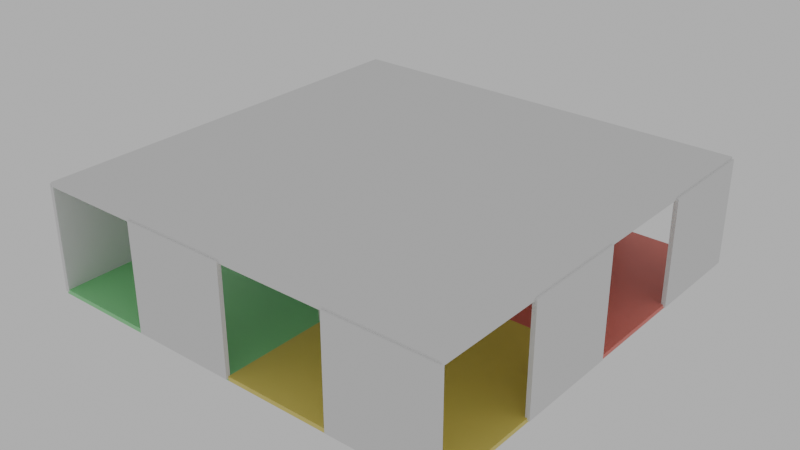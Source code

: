 # Source: 007-texto_inicio.blend  (saved by Blender 5.0.119; exported with 4.5.12 LTS)
import bpy
from mathutils import Matrix  # noqa: F401  (used for matrix-valued properties, if any)

bpy.ops.wm.read_factory_settings(use_empty=True)
scene = bpy.context.scene
scene.name = 'Scene'

# ---- collections
col_collection = bpy.data.collections.new('Collection'); scene.collection.children.link(col_collection)

# ---- images (referenced by path relative to the original .blend; pixels are not part of the script)
import os
ASSET_DIR = os.environ.get("B2B_ASSET_DIR", "")  # directory of the original .blend (textures are referenced by path, not embedded)
HERE = os.path.dirname(os.path.abspath(__file__))  # packed textures are extracted next to this script under _unpacked/

def load_image(name, relpath, width, height, colorspace="sRGB"):
    """Load a texture the original file referenced (path relative to the .blend, or extracted next to this script)."""
    p = next((c for c in (os.path.join(HERE, relpath), os.path.join(ASSET_DIR, relpath)) if relpath and os.path.exists(c)), "")
    if p:
        img = bpy.data.images.load(p, check_existing=True)
        img.name = name
    else:  # same state as the original file: an image datablock whose file is absent (Cycles renders it pink)
        img = bpy.data.images.new(name, width, height)
        img.source = "FILE"
        img.filepath = "//" + (relpath or name)
    img.colorspace_settings.name = colorspace
    return img
img_josevicente_jpg = load_image('josevicente.jpg', 'josevicente.jpg', 1024, 1024, 'sRGB')

# ---- materials (node trees are filled in below, after node groups)
mat_verde = bpy.data.materials.new('Verde')
mat_azulete = bpy.data.materials.new('Azulete')
mat_amarillo = bpy.data.materials.new('Amarillo')
mat_rojo = bpy.data.materials.new('Rojo')
mat_material_002 = bpy.data.materials.new('Material.002')
mat_material_003 = bpy.data.materials.new('Material.003')

# ---- material node trees
mat_verde.use_nodes = True; mat_verde.node_tree.nodes.clear()
_N = mat_verde.node_tree.nodes; _L = mat_verde.node_tree.links
n0 = _N.new('ShaderNodeBsdfPrincipled'); n0.name = 'Principled BSDF'; n0.location = (-200, 100)
n0.inputs[0].default_value = (0.2687, 0.8, 0.3234, 1.0)
n1 = _N.new('ShaderNodeOutputMaterial'); n1.name = 'Material Output'; n1.location = (200, 100)
_L.new(n0.outputs[0], n1.inputs[0])
n1.is_active_output = True
mat_azulete.use_nodes = True; mat_azulete.node_tree.nodes.clear()
_N = mat_azulete.node_tree.nodes; _L = mat_azulete.node_tree.links
n0 = _N.new('ShaderNodeBsdfPrincipled'); n0.name = 'Principled BSDF'; n0.location = (-200, 100)
n0.inputs[0].default_value = (0.2099, 0.2489, 0.8, 1.0)
n1 = _N.new('ShaderNodeOutputMaterial'); n1.name = 'Material Output'; n1.location = (200, 100)
_L.new(n0.outputs[0], n1.inputs[0])
n1.is_active_output = True
mat_amarillo.use_nodes = True; mat_amarillo.node_tree.nodes.clear()
_N = mat_amarillo.node_tree.nodes; _L = mat_amarillo.node_tree.links
n0 = _N.new('ShaderNodeBsdfPrincipled'); n0.name = 'Principled BSDF'; n0.location = (-200, 100)
n0.inputs[0].default_value = (0.8, 0.6843, 0.1438, 1.0)
n1 = _N.new('ShaderNodeOutputMaterial'); n1.name = 'Material Output'; n1.location = (200, 100)
_L.new(n0.outputs[0], n1.inputs[0])
n1.is_active_output = True
mat_rojo.use_nodes = True; mat_rojo.node_tree.nodes.clear()
_N = mat_rojo.node_tree.nodes; _L = mat_rojo.node_tree.links
n0 = _N.new('ShaderNodeBsdfPrincipled'); n0.name = 'Principled BSDF'; n0.location = (-200, 100)
n0.inputs[0].default_value = (0.8, 0.1939, 0.1577, 1.0)
n1 = _N.new('ShaderNodeOutputMaterial'); n1.name = 'Material Output'; n1.location = (200, 100)
_L.new(n0.outputs[0], n1.inputs[0])
n1.is_active_output = True
mat_material_002.use_nodes = True; mat_material_002.node_tree.nodes.clear()
_N = mat_material_002.node_tree.nodes; _L = mat_material_002.node_tree.links
n0 = _N.new('ShaderNodeBsdfPrincipled'); n0.name = 'Principled BSDF'; n0.location = (-200, 100)
n1 = _N.new('ShaderNodeOutputMaterial'); n1.name = 'Material Output'; n1.location = (200, 100)
n2 = _N.new('ShaderNodeTexImage'); n2.name = 'Image Texture'; n2.location = (-490, 80)
n2.image = img_josevicente_jpg
_L.new(n0.outputs[0], n1.inputs[0])
_L.new(n2.outputs[0], n0.inputs[0])
n1.is_active_output = True
mat_material_003.use_nodes = True; mat_material_003.node_tree.nodes.clear()
_N = mat_material_003.node_tree.nodes; _L = mat_material_003.node_tree.links
n0 = _N.new('ShaderNodeBsdfPrincipled'); n0.name = 'Principled BSDF'; n0.location = (-200, 100)
n0.inputs[0].default_value = (0.1386, 0.8, 0.1079, 1.0)
n1 = _N.new('ShaderNodeOutputMaterial'); n1.name = 'Material Output'; n1.location = (200, 100)
_L.new(n0.outputs[0], n1.inputs[0])
n1.is_active_output = True

# ---- world
world_world = bpy.data.worlds.new('World'); scene.world = world_world
world_world.use_nodes = True; world_world.node_tree.nodes.clear()
_N = world_world.node_tree.nodes; _L = world_world.node_tree.links
n0 = _N.new('ShaderNodeOutputWorld'); n0.name = 'World Output'; n0.location = (200, 100)
n1 = _N.new('ShaderNodeBackground'); n1.name = 'Background'; n1.location = (-200, 100)
n1.inputs[0].default_value = (0.5475, 0.5475, 0.5475, 1.0)
_L.new(n1.outputs[0], n0.inputs[0])
n0.is_active_output = True
world_world.color = (0.05088, 0.05088, 0.05088)
world_world.sun_shadow_jitter_overblur = 0.0

# ---- meshes
me_cube_001 = bpy.data.meshes.new('Cube.001')
me_cube_001.from_pydata([(-1.0, -1.0, -1.0), (-1.0, -1.0, 1.0), (-1.0, 1.0, -1.0), (-1.0, 1.0, 1.0), (1.0, -1.0, -1.0), (1.0, -1.0, 1.0), (1.0, 1.0, -1.0), (1.0, 1.0, 1.0)], [], [(0, 1, 3, 2), (2, 3, 7, 6), (6, 7, 5, 4), (4, 5, 1, 0), (2, 6, 4, 0), (7, 3, 1, 5)])
_uv = me_cube_001.uv_layers.new(name='UVMap')
_uv.uv.foreach_set('vector', [0.375, 0.0, 0.625, 0.0, 0.625, 0.25, 0.375, 0.25, 0.375, 0.25, 0.625, 0.25, 0.625, 0.5, 0.375, 0.5, 0.375, 0.5, 0.625, 0.5, 0.625, 0.75, 0.375, 0.75, 0.375, 0.75, 0.625, 0.75, 0.625, 1.0, 0.375, 1.0, 0.125, 0.5, 0.375, 0.5, 0.375, 0.75, 0.125, 0.75, 0.625, 0.5, 0.875, 0.5, 0.875, 0.75, 0.625, 0.75])
me_cube_001.materials.append(mat_verde)
me_cube_001.update()
me_cube_003 = bpy.data.meshes.new('Cube.003')
me_cube_003.from_pydata([(-1.0, -1.0, -1.0), (-1.0, -1.0, 1.0), (-1.0, 1.0, -1.0), (-1.0, 1.0, 1.0), (1.0, -1.0, -1.0), (1.0, -1.0, 1.0), (1.0, 1.0, -1.0), (1.0, 1.0, 1.0)], [], [(0, 1, 3, 2), (2, 3, 7, 6), (6, 7, 5, 4), (4, 5, 1, 0), (2, 6, 4, 0), (7, 3, 1, 5)])
_uv = me_cube_003.uv_layers.new(name='UVMap')
_uv.uv.foreach_set('vector', [0.375, 0.0, 0.625, 0.0, 0.625, 0.25, 0.375, 0.25, 0.375, 0.25, 0.625, 0.25, 0.625, 0.5, 0.375, 0.5, 0.375, 0.5, 0.625, 0.5, 0.625, 0.75, 0.375, 0.75, 0.375, 0.75, 0.625, 0.75, 0.625, 1.0, 0.375, 1.0, 0.125, 0.5, 0.375, 0.5, 0.375, 0.75, 0.125, 0.75, 0.625, 0.5, 0.875, 0.5, 0.875, 0.75, 0.625, 0.75])
me_cube_003.materials.append(mat_verde)
me_cube_003.update()
me_cube_004 = bpy.data.meshes.new('Cube.004')
me_cube_004.from_pydata([(-1.0, -1.0, -1.0), (-1.0, -1.0, 1.0), (-1.0, 1.0, -1.0), (-1.0, 1.0, 1.0), (1.0, -1.0, -1.0), (1.0, -1.0, 1.0), (1.0, 1.0, -1.0), (1.0, 1.0, 1.0)], [], [(0, 1, 3, 2), (2, 3, 7, 6), (6, 7, 5, 4), (4, 5, 1, 0), (2, 6, 4, 0), (7, 3, 1, 5)])
_uv = me_cube_004.uv_layers.new(name='UVMap')
_uv.uv.foreach_set('vector', [0.375, 0.0, 0.625, 0.0, 0.625, 0.25, 0.375, 0.25, 0.375, 0.25, 0.625, 0.25, 0.625, 0.5, 0.375, 0.5, 0.375, 0.5, 0.625, 0.5, 0.625, 0.75, 0.375, 0.75, 0.375, 0.75, 0.625, 0.75, 0.625, 1.0, 0.375, 1.0, 0.125, 0.5, 0.375, 0.5, 0.375, 0.75, 0.125, 0.75, 0.625, 0.5, 0.875, 0.5, 0.875, 0.75, 0.625, 0.75])
me_cube_004.materials.append(mat_verde)
me_cube_004.update()
me_cube_005 = bpy.data.meshes.new('Cube.005')
me_cube_005.from_pydata([(-1.0, -1.0, -1.0), (-1.0, -1.0, 1.0), (-1.0, 1.0, -1.0), (-1.0, 1.0, 1.0), (1.0, -1.0, -1.0), (1.0, -1.0, 1.0), (1.0, 1.0, -1.0), (1.0, 1.0, 1.0)], [], [(0, 1, 3, 2), (2, 3, 7, 6), (6, 7, 5, 4), (4, 5, 1, 0), (2, 6, 4, 0), (7, 3, 1, 5)])
_uv = me_cube_005.uv_layers.new(name='UVMap')
_uv.uv.foreach_set('vector', [0.375, 0.0, 0.625, 0.0, 0.625, 0.25, 0.375, 0.25, 0.375, 0.25, 0.625, 0.25, 0.625, 0.5, 0.375, 0.5, 0.375, 0.5, 0.625, 0.5, 0.625, 0.75, 0.375, 0.75, 0.375, 0.75, 0.625, 0.75, 0.625, 1.0, 0.375, 1.0, 0.125, 0.5, 0.375, 0.5, 0.375, 0.75, 0.125, 0.75, 0.625, 0.5, 0.875, 0.5, 0.875, 0.75, 0.625, 0.75])
me_cube_005.materials.append(mat_verde)
me_cube_005.update()
me_cube_006 = bpy.data.meshes.new('Cube.006')
me_cube_006.from_pydata([(-1.0, -1.0, -1.0), (-1.0, -1.0, 1.0), (-1.0, 1.0, -1.0), (-1.0, 1.0, 1.0), (1.0, -1.0, -1.0), (1.0, -1.0, 1.0), (1.0, 1.0, -1.0), (1.0, 1.0, 1.0)], [], [(0, 1, 3, 2), (2, 3, 7, 6), (6, 7, 5, 4), (4, 5, 1, 0), (2, 6, 4, 0), (7, 3, 1, 5)])
_uv = me_cube_006.uv_layers.new(name='UVMap')
_uv.uv.foreach_set('vector', [0.375, 0.0, 0.625, 0.0, 0.625, 0.25, 0.375, 0.25, 0.375, 0.25, 0.625, 0.25, 0.625, 0.5, 0.375, 0.5, 0.375, 0.5, 0.625, 0.5, 0.625, 0.75, 0.375, 0.75, 0.375, 0.75, 0.625, 0.75, 0.625, 1.0, 0.375, 1.0, 0.125, 0.5, 0.375, 0.5, 0.375, 0.75, 0.125, 0.75, 0.625, 0.5, 0.875, 0.5, 0.875, 0.75, 0.625, 0.75])
me_cube_006.update()
me_cube_007 = bpy.data.meshes.new('Cube.007')
me_cube_007.from_pydata([(-1.0, -1.0, -1.0), (-1.0, -1.0, 1.0), (-1.0, 1.0, -1.0), (-1.0, 1.0, 1.0), (1.0, -1.0, -1.0), (1.0, -1.0, 1.0), (1.0, 1.0, -1.0), (1.0, 1.0, 1.0)], [], [(0, 1, 3, 2), (2, 3, 7, 6), (6, 7, 5, 4), (4, 5, 1, 0), (2, 6, 4, 0), (7, 3, 1, 5)])
_uv = me_cube_007.uv_layers.new(name='UVMap')
_uv.uv.foreach_set('vector', [0.375, 0.0, 0.625, 0.0, 0.625, 0.25, 0.375, 0.25, 0.375, 0.25, 0.625, 0.25, 0.625, 0.5, 0.375, 0.5, 0.375, 0.5, 0.625, 0.5, 0.625, 0.75, 0.375, 0.75, 0.375, 0.75, 0.625, 0.75, 0.625, 1.0, 0.375, 1.0, 0.125, 0.5, 0.375, 0.5, 0.375, 0.75, 0.125, 0.75, 0.625, 0.5, 0.875, 0.5, 0.875, 0.75, 0.625, 0.75])
me_cube_007.update()
me_cube_008 = bpy.data.meshes.new('Cube.008')
me_cube_008.from_pydata([(-1.0, -1.0, -1.0), (-1.0, -1.0, 1.0), (-1.0, 1.0, -1.0), (-1.0, 1.0, 1.0), (1.0, -1.0, -1.0), (1.0, -1.0, 1.0), (1.0, 1.0, -1.0), (1.0, 1.0, 1.0)], [], [(0, 1, 3, 2), (2, 3, 7, 6), (6, 7, 5, 4), (4, 5, 1, 0), (2, 6, 4, 0), (7, 3, 1, 5)])
_uv = me_cube_008.uv_layers.new(name='UVMap')
_uv.uv.foreach_set('vector', [0.375, 0.0, 0.625, 0.0, 0.625, 0.25, 0.375, 0.25, 0.375, 0.25, 0.625, 0.25, 0.625, 0.5, 0.375, 0.5, 0.375, 0.5, 0.625, 0.5, 0.625, 0.75, 0.375, 0.75, 0.375, 0.75, 0.625, 0.75, 0.625, 1.0, 0.375, 1.0, 0.125, 0.5, 0.375, 0.5, 0.375, 0.75, 0.125, 0.75, 0.625, 0.5, 0.875, 0.5, 0.875, 0.75, 0.625, 0.75])
me_cube_008.update()
me_cube_009 = bpy.data.meshes.new('Cube.009')
me_cube_009.from_pydata([(-1.0, -1.0, -1.0), (-1.0, -1.0, 1.0), (-1.0, 1.0, -1.0), (-1.0, 1.0, 1.0), (1.0, -1.0, -1.0), (1.0, -1.0, 1.0), (1.0, 1.0, -1.0), (1.0, 1.0, 1.0)], [], [(0, 1, 3, 2), (2, 3, 7, 6), (6, 7, 5, 4), (4, 5, 1, 0), (2, 6, 4, 0), (7, 3, 1, 5)])
_uv = me_cube_009.uv_layers.new(name='UVMap')
_uv.uv.foreach_set('vector', [0.375, 0.0, 0.625, 0.0, 0.625, 0.25, 0.375, 0.25, 0.375, 0.25, 0.625, 0.25, 0.625, 0.5, 0.375, 0.5, 0.375, 0.5, 0.625, 0.5, 0.625, 0.75, 0.375, 0.75, 0.375, 0.75, 0.625, 0.75, 0.625, 1.0, 0.375, 1.0, 0.125, 0.5, 0.375, 0.5, 0.375, 0.75, 0.125, 0.75, 0.625, 0.5, 0.875, 0.5, 0.875, 0.75, 0.625, 0.75])
me_cube_009.update()
me_cube_010 = bpy.data.meshes.new('Cube.010')
me_cube_010.from_pydata([(-1.0, -1.0, -1.0), (-1.0, -1.0, 1.0), (-1.0, 1.0, -1.0), (-1.0, 1.0, 1.0), (1.0, -1.0, -1.0), (1.0, -1.0, 1.0), (1.0, 1.0, -1.0), (1.0, 1.0, 1.0)], [], [(0, 1, 3, 2), (2, 3, 7, 6), (6, 7, 5, 4), (4, 5, 1, 0), (2, 6, 4, 0), (7, 3, 1, 5)])
_uv = me_cube_010.uv_layers.new(name='UVMap')
_uv.uv.foreach_set('vector', [0.375, 0.0, 0.625, 0.0, 0.625, 0.25, 0.375, 0.25, 0.375, 0.25, 0.625, 0.25, 0.625, 0.5, 0.375, 0.5, 0.375, 0.5, 0.625, 0.5, 0.625, 0.75, 0.375, 0.75, 0.375, 0.75, 0.625, 0.75, 0.625, 1.0, 0.375, 1.0, 0.125, 0.5, 0.375, 0.5, 0.375, 0.75, 0.125, 0.75, 0.625, 0.5, 0.875, 0.5, 0.875, 0.75, 0.625, 0.75])
me_cube_010.update()
me_cube_011 = bpy.data.meshes.new('Cube.011')
me_cube_011.from_pydata([(-1.0, -1.0, -1.0), (-1.0, -1.0, 1.0), (-1.0, 1.0, -1.0), (-1.0, 1.0, 1.0), (1.0, -1.0, -1.0), (1.0, -1.0, 1.0), (1.0, 1.0, -1.0), (1.0, 1.0, 1.0)], [], [(0, 1, 3, 2), (2, 3, 7, 6), (6, 7, 5, 4), (4, 5, 1, 0), (2, 6, 4, 0), (7, 3, 1, 5)])
_uv = me_cube_011.uv_layers.new(name='UVMap')
_uv.uv.foreach_set('vector', [0.375, 0.0, 0.625, 0.0, 0.625, 0.25, 0.375, 0.25, 0.375, 0.25, 0.625, 0.25, 0.625, 0.5, 0.375, 0.5, 0.375, 0.5, 0.625, 0.5, 0.625, 0.75, 0.375, 0.75, 0.375, 0.75, 0.625, 0.75, 0.625, 1.0, 0.375, 1.0, 0.125, 0.5, 0.375, 0.5, 0.375, 0.75, 0.125, 0.75, 0.625, 0.5, 0.875, 0.5, 0.875, 0.75, 0.625, 0.75])
me_cube_011.update()
me_cube_012 = bpy.data.meshes.new('Cube.012')
me_cube_012.from_pydata([(-1.0, -1.0, -1.0), (-1.0, -1.0, 1.0), (-1.0, 1.0, -1.0), (-1.0, 1.0, 1.0), (1.0, -1.0, -1.0), (1.0, -1.0, 1.0), (1.0, 1.0, -1.0), (1.0, 1.0, 1.0)], [], [(0, 1, 3, 2), (2, 3, 7, 6), (6, 7, 5, 4), (4, 5, 1, 0), (2, 6, 4, 0), (7, 3, 1, 5)])
_uv = me_cube_012.uv_layers.new(name='UVMap')
_uv.uv.foreach_set('vector', [0.375, 0.0, 0.625, 0.0, 0.625, 0.25, 0.375, 0.25, 0.375, 0.25, 0.625, 0.25, 0.625, 0.5, 0.375, 0.5, 0.375, 0.5, 0.625, 0.5, 0.625, 0.75, 0.375, 0.75, 0.375, 0.75, 0.625, 0.75, 0.625, 1.0, 0.375, 1.0, 0.125, 0.5, 0.375, 0.5, 0.375, 0.75, 0.125, 0.75, 0.625, 0.5, 0.875, 0.5, 0.875, 0.75, 0.625, 0.75])
me_cube_012.update()
me_cube_013 = bpy.data.meshes.new('Cube.013')
me_cube_013.from_pydata([(-1.0, -1.0, -1.0), (-1.0, -1.0, 1.0), (-1.0, 1.0, -1.0), (-1.0, 1.0, 1.0), (1.0, -1.0, -1.0), (1.0, -1.0, 1.0), (1.0, 1.0, -1.0), (1.0, 1.0, 1.0)], [], [(0, 1, 3, 2), (2, 3, 7, 6), (6, 7, 5, 4), (4, 5, 1, 0), (2, 6, 4, 0), (7, 3, 1, 5)])
_uv = me_cube_013.uv_layers.new(name='UVMap')
_uv.uv.foreach_set('vector', [0.375, 0.0, 0.625, 0.0, 0.625, 0.25, 0.375, 0.25, 0.375, 0.25, 0.625, 0.25, 0.625, 0.5, 0.375, 0.5, 0.375, 0.5, 0.625, 0.5, 0.625, 0.75, 0.375, 0.75, 0.375, 0.75, 0.625, 0.75, 0.625, 1.0, 0.375, 1.0, 0.125, 0.5, 0.375, 0.5, 0.375, 0.75, 0.125, 0.75, 0.625, 0.5, 0.875, 0.5, 0.875, 0.75, 0.625, 0.75])
me_cube_013.update()
me_cube_014 = bpy.data.meshes.new('Cube.014')
me_cube_014.from_pydata([(-1.0, -1.0, -1.0), (-1.0, -1.0, 1.0), (-1.0, 1.0, -1.0), (-1.0, 1.0, 1.0), (1.0, -1.0, -1.0), (1.0, -1.0, 1.0), (1.0, 1.0, -1.0), (1.0, 1.0, 1.0)], [], [(0, 1, 3, 2), (2, 3, 7, 6), (6, 7, 5, 4), (4, 5, 1, 0), (2, 6, 4, 0), (7, 3, 1, 5)])
_uv = me_cube_014.uv_layers.new(name='UVMap')
_uv.uv.foreach_set('vector', [0.375, 0.0, 0.625, 0.0, 0.625, 0.25, 0.375, 0.25, 0.375, 0.25, 0.625, 0.25, 0.625, 0.5, 0.375, 0.5, 0.375, 0.5, 0.625, 0.5, 0.625, 0.75, 0.375, 0.75, 0.375, 0.75, 0.625, 0.75, 0.625, 1.0, 0.375, 1.0, 0.125, 0.5, 0.375, 0.5, 0.375, 0.75, 0.125, 0.75, 0.625, 0.5, 0.875, 0.5, 0.875, 0.75, 0.625, 0.75])
me_cube_014.materials.append(mat_azulete)
me_cube_014.update()
me_cube_015 = bpy.data.meshes.new('Cube.015')
me_cube_015.from_pydata([(-1.0, -1.0, -1.0), (-1.0, -1.0, 1.0), (-1.0, 1.0, -1.0), (-1.0, 1.0, 1.0), (1.0, -1.0, -1.0), (1.0, -1.0, 1.0), (1.0, 1.0, -1.0), (1.0, 1.0, 1.0)], [], [(0, 1, 3, 2), (2, 3, 7, 6), (6, 7, 5, 4), (4, 5, 1, 0), (2, 6, 4, 0), (7, 3, 1, 5)])
_uv = me_cube_015.uv_layers.new(name='UVMap')
_uv.uv.foreach_set('vector', [0.375, 0.0, 0.625, 0.0, 0.625, 0.25, 0.375, 0.25, 0.375, 0.25, 0.625, 0.25, 0.625, 0.5, 0.375, 0.5, 0.375, 0.5, 0.625, 0.5, 0.625, 0.75, 0.375, 0.75, 0.375, 0.75, 0.625, 0.75, 0.625, 1.0, 0.375, 1.0, 0.125, 0.5, 0.375, 0.5, 0.375, 0.75, 0.125, 0.75, 0.625, 0.5, 0.875, 0.5, 0.875, 0.75, 0.625, 0.75])
me_cube_015.materials.append(mat_azulete)
me_cube_015.update()
me_cube_016 = bpy.data.meshes.new('Cube.016')
me_cube_016.from_pydata([(-1.0, -1.0, -1.0), (-1.0, -1.0, 1.0), (-1.0, 1.0, -1.0), (-1.0, 1.0, 1.0), (1.0, -1.0, -1.0), (1.0, -1.0, 1.0), (1.0, 1.0, -1.0), (1.0, 1.0, 1.0)], [], [(0, 1, 3, 2), (2, 3, 7, 6), (6, 7, 5, 4), (4, 5, 1, 0), (2, 6, 4, 0), (7, 3, 1, 5)])
_uv = me_cube_016.uv_layers.new(name='UVMap')
_uv.uv.foreach_set('vector', [0.375, 0.0, 0.625, 0.0, 0.625, 0.25, 0.375, 0.25, 0.375, 0.25, 0.625, 0.25, 0.625, 0.5, 0.375, 0.5, 0.375, 0.5, 0.625, 0.5, 0.625, 0.75, 0.375, 0.75, 0.375, 0.75, 0.625, 0.75, 0.625, 1.0, 0.375, 1.0, 0.125, 0.5, 0.375, 0.5, 0.375, 0.75, 0.125, 0.75, 0.625, 0.5, 0.875, 0.5, 0.875, 0.75, 0.625, 0.75])
me_cube_016.materials.append(mat_azulete)
me_cube_016.update()
me_cube_017 = bpy.data.meshes.new('Cube.017')
me_cube_017.from_pydata([(-1.0, -1.0, -1.0), (-1.0, -1.0, 1.0), (-1.0, 1.0, -1.0), (-1.0, 1.0, 1.0), (1.0, -1.0, -1.0), (1.0, -1.0, 1.0), (1.0, 1.0, -1.0), (1.0, 1.0, 1.0)], [], [(0, 1, 3, 2), (2, 3, 7, 6), (6, 7, 5, 4), (4, 5, 1, 0), (2, 6, 4, 0), (7, 3, 1, 5)])
_uv = me_cube_017.uv_layers.new(name='UVMap')
_uv.uv.foreach_set('vector', [0.375, 0.0, 0.625, 0.0, 0.625, 0.25, 0.375, 0.25, 0.375, 0.25, 0.625, 0.25, 0.625, 0.5, 0.375, 0.5, 0.375, 0.5, 0.625, 0.5, 0.625, 0.75, 0.375, 0.75, 0.375, 0.75, 0.625, 0.75, 0.625, 1.0, 0.375, 1.0, 0.125, 0.5, 0.375, 0.5, 0.375, 0.75, 0.125, 0.75, 0.625, 0.5, 0.875, 0.5, 0.875, 0.75, 0.625, 0.75])
me_cube_017.materials.append(mat_azulete)
me_cube_017.update()
me_cube_018 = bpy.data.meshes.new('Cube.018')
me_cube_018.from_pydata([(-1.0, -1.0, -1.0), (-1.0, -1.0, 1.0), (-1.0, 1.0, -1.0), (-1.0, 1.0, 1.0), (1.0, -1.0, -1.0), (1.0, -1.0, 1.0), (1.0, 1.0, -1.0), (1.0, 1.0, 1.0)], [], [(0, 1, 3, 2), (2, 3, 7, 6), (6, 7, 5, 4), (4, 5, 1, 0), (2, 6, 4, 0), (7, 3, 1, 5)])
_uv = me_cube_018.uv_layers.new(name='UVMap')
_uv.uv.foreach_set('vector', [0.375, 0.0, 0.625, 0.0, 0.625, 0.25, 0.375, 0.25, 0.375, 0.25, 0.625, 0.25, 0.625, 0.5, 0.375, 0.5, 0.375, 0.5, 0.625, 0.5, 0.625, 0.75, 0.375, 0.75, 0.375, 0.75, 0.625, 0.75, 0.625, 1.0, 0.375, 1.0, 0.125, 0.5, 0.375, 0.5, 0.375, 0.75, 0.125, 0.75, 0.625, 0.5, 0.875, 0.5, 0.875, 0.75, 0.625, 0.75])
me_cube_018.update()
me_cube_019 = bpy.data.meshes.new('Cube.019')
me_cube_019.from_pydata([(-1.0, -1.0, -1.0), (-1.0, -1.0, 1.0), (-1.0, 1.0, -1.0), (-1.0, 1.0, 1.0), (1.0, -1.0, -1.0), (1.0, -1.0, 1.0), (1.0, 1.0, -1.0), (1.0, 1.0, 1.0)], [], [(0, 1, 3, 2), (2, 3, 7, 6), (6, 7, 5, 4), (4, 5, 1, 0), (2, 6, 4, 0), (7, 3, 1, 5)])
_uv = me_cube_019.uv_layers.new(name='UVMap')
_uv.uv.foreach_set('vector', [0.375, 0.0, 0.625, 0.0, 0.625, 0.25, 0.375, 0.25, 0.375, 0.25, 0.625, 0.25, 0.625, 0.5, 0.375, 0.5, 0.375, 0.5, 0.625, 0.5, 0.625, 0.75, 0.375, 0.75, 0.375, 0.75, 0.625, 0.75, 0.625, 1.0, 0.375, 1.0, 0.125, 0.5, 0.375, 0.5, 0.375, 0.75, 0.125, 0.75, 0.625, 0.5, 0.875, 0.5, 0.875, 0.75, 0.625, 0.75])
me_cube_019.update()
me_cube_020 = bpy.data.meshes.new('Cube.020')
me_cube_020.from_pydata([(-1.0, -1.0, -1.0), (-1.0, -1.0, 1.0), (-1.0, 1.0, -1.0), (-1.0, 1.0, 1.0), (1.0, -1.0, -1.0), (1.0, -1.0, 1.0), (1.0, 1.0, -1.0), (1.0, 1.0, 1.0)], [], [(0, 1, 3, 2), (2, 3, 7, 6), (6, 7, 5, 4), (4, 5, 1, 0), (2, 6, 4, 0), (7, 3, 1, 5)])
_uv = me_cube_020.uv_layers.new(name='UVMap')
_uv.uv.foreach_set('vector', [0.375, 0.0, 0.625, 0.0, 0.625, 0.25, 0.375, 0.25, 0.375, 0.25, 0.625, 0.25, 0.625, 0.5, 0.375, 0.5, 0.375, 0.5, 0.625, 0.5, 0.625, 0.75, 0.375, 0.75, 0.375, 0.75, 0.625, 0.75, 0.625, 1.0, 0.375, 1.0, 0.125, 0.5, 0.375, 0.5, 0.375, 0.75, 0.125, 0.75, 0.625, 0.5, 0.875, 0.5, 0.875, 0.75, 0.625, 0.75])
me_cube_020.update()
me_cube_021 = bpy.data.meshes.new('Cube.021')
me_cube_021.from_pydata([(-1.0, -1.0, -1.0), (-1.0, -1.0, 1.0), (-1.0, 1.0, -1.0), (-1.0, 1.0, 1.0), (1.0, -1.0, -1.0), (1.0, -1.0, 1.0), (1.0, 1.0, -1.0), (1.0, 1.0, 1.0)], [], [(0, 1, 3, 2), (2, 3, 7, 6), (6, 7, 5, 4), (4, 5, 1, 0), (2, 6, 4, 0), (7, 3, 1, 5)])
_uv = me_cube_021.uv_layers.new(name='UVMap')
_uv.uv.foreach_set('vector', [0.375, 0.0, 0.625, 0.0, 0.625, 0.25, 0.375, 0.25, 0.375, 0.25, 0.625, 0.25, 0.625, 0.5, 0.375, 0.5, 0.375, 0.5, 0.625, 0.5, 0.625, 0.75, 0.375, 0.75, 0.375, 0.75, 0.625, 0.75, 0.625, 1.0, 0.375, 1.0, 0.125, 0.5, 0.375, 0.5, 0.375, 0.75, 0.125, 0.75, 0.625, 0.5, 0.875, 0.5, 0.875, 0.75, 0.625, 0.75])
me_cube_021.update()
me_cube_022 = bpy.data.meshes.new('Cube.022')
me_cube_022.from_pydata([(-1.0, -1.0, -1.0), (-1.0, -1.0, 1.0), (-1.0, 1.0, -1.0), (-1.0, 1.0, 1.0), (1.0, -1.0, -1.0), (1.0, -1.0, 1.0), (1.0, 1.0, -1.0), (1.0, 1.0, 1.0)], [], [(0, 1, 3, 2), (2, 3, 7, 6), (6, 7, 5, 4), (4, 5, 1, 0), (2, 6, 4, 0), (7, 3, 1, 5)])
_uv = me_cube_022.uv_layers.new(name='UVMap')
_uv.uv.foreach_set('vector', [0.375, 0.0, 0.625, 0.0, 0.625, 0.25, 0.375, 0.25, 0.375, 0.25, 0.625, 0.25, 0.625, 0.5, 0.375, 0.5, 0.375, 0.5, 0.625, 0.5, 0.625, 0.75, 0.375, 0.75, 0.375, 0.75, 0.625, 0.75, 0.625, 1.0, 0.375, 1.0, 0.125, 0.5, 0.375, 0.5, 0.375, 0.75, 0.125, 0.75, 0.625, 0.5, 0.875, 0.5, 0.875, 0.75, 0.625, 0.75])
me_cube_022.update()
me_cube_023 = bpy.data.meshes.new('Cube.023')
me_cube_023.from_pydata([(-1.0, -1.0, -1.0), (-1.0, -1.0, 1.0), (-1.0, 1.0, -1.0), (-1.0, 1.0, 1.0), (1.0, -1.0, -1.0), (1.0, -1.0, 1.0), (1.0, 1.0, -1.0), (1.0, 1.0, 1.0)], [], [(0, 1, 3, 2), (2, 3, 7, 6), (6, 7, 5, 4), (4, 5, 1, 0), (2, 6, 4, 0), (7, 3, 1, 5)])
_uv = me_cube_023.uv_layers.new(name='UVMap')
_uv.uv.foreach_set('vector', [0.375, 0.0, 0.625, 0.0, 0.625, 0.25, 0.375, 0.25, 0.375, 0.25, 0.625, 0.25, 0.625, 0.5, 0.375, 0.5, 0.375, 0.5, 0.625, 0.5, 0.625, 0.75, 0.375, 0.75, 0.375, 0.75, 0.625, 0.75, 0.625, 1.0, 0.375, 1.0, 0.125, 0.5, 0.375, 0.5, 0.375, 0.75, 0.125, 0.75, 0.625, 0.5, 0.875, 0.5, 0.875, 0.75, 0.625, 0.75])
me_cube_023.update()
me_cube_024 = bpy.data.meshes.new('Cube.024')
me_cube_024.from_pydata([(-1.0, -1.0, -1.0), (-1.0, -1.0, 1.0), (-1.0, 1.0, -1.0), (-1.0, 1.0, 1.0), (1.0, -1.0, -1.0), (1.0, -1.0, 1.0), (1.0, 1.0, -1.0), (1.0, 1.0, 1.0)], [], [(0, 1, 3, 2), (2, 3, 7, 6), (6, 7, 5, 4), (4, 5, 1, 0), (2, 6, 4, 0), (7, 3, 1, 5)])
_uv = me_cube_024.uv_layers.new(name='UVMap')
_uv.uv.foreach_set('vector', [0.375, 0.0, 0.625, 0.0, 0.625, 0.25, 0.375, 0.25, 0.375, 0.25, 0.625, 0.25, 0.625, 0.5, 0.375, 0.5, 0.375, 0.5, 0.625, 0.5, 0.625, 0.75, 0.375, 0.75, 0.375, 0.75, 0.625, 0.75, 0.625, 1.0, 0.375, 1.0, 0.125, 0.5, 0.375, 0.5, 0.375, 0.75, 0.125, 0.75, 0.625, 0.5, 0.875, 0.5, 0.875, 0.75, 0.625, 0.75])
me_cube_024.update()
me_cube_002 = bpy.data.meshes.new('Cube.002')
me_cube_002.from_pydata([(-1.0, -1.0, -1.0), (-1.0, -1.0, 1.0), (-1.0, 1.0, -1.0), (-1.0, 1.0, 1.0), (1.0, -1.0, -1.0), (1.0, -1.0, 1.0), (1.0, 1.0, -1.0), (1.0, 1.0, 1.0)], [], [(0, 1, 3, 2), (2, 3, 7, 6), (6, 7, 5, 4), (4, 5, 1, 0), (2, 6, 4, 0), (7, 3, 1, 5)])
_uv = me_cube_002.uv_layers.new(name='UVMap')
_uv.uv.foreach_set('vector', [0.375, 0.0, 0.625, 0.0, 0.625, 0.25, 0.375, 0.25, 0.375, 0.25, 0.625, 0.25, 0.625, 0.5, 0.375, 0.5, 0.375, 0.5, 0.625, 0.5, 0.625, 0.75, 0.375, 0.75, 0.375, 0.75, 0.625, 0.75, 0.625, 1.0, 0.375, 1.0, 0.125, 0.5, 0.375, 0.5, 0.375, 0.75, 0.125, 0.75, 0.625, 0.5, 0.875, 0.5, 0.875, 0.75, 0.625, 0.75])
me_cube_002.materials.append(mat_amarillo)
me_cube_002.update()
me_cube_025 = bpy.data.meshes.new('Cube.025')
me_cube_025.from_pydata([(-1.0, -1.0, -1.0), (-1.0, -1.0, 1.0), (-1.0, 1.0, -1.0), (-1.0, 1.0, 1.0), (1.0, -1.0, -1.0), (1.0, -1.0, 1.0), (1.0, 1.0, -1.0), (1.0, 1.0, 1.0)], [], [(0, 1, 3, 2), (2, 3, 7, 6), (6, 7, 5, 4), (4, 5, 1, 0), (2, 6, 4, 0), (7, 3, 1, 5)])
_uv = me_cube_025.uv_layers.new(name='UVMap')
_uv.uv.foreach_set('vector', [0.375, 0.0, 0.625, 0.0, 0.625, 0.25, 0.375, 0.25, 0.375, 0.25, 0.625, 0.25, 0.625, 0.5, 0.375, 0.5, 0.375, 0.5, 0.625, 0.5, 0.625, 0.75, 0.375, 0.75, 0.375, 0.75, 0.625, 0.75, 0.625, 1.0, 0.375, 1.0, 0.125, 0.5, 0.375, 0.5, 0.375, 0.75, 0.125, 0.75, 0.625, 0.5, 0.875, 0.5, 0.875, 0.75, 0.625, 0.75])
me_cube_025.materials.append(mat_amarillo)
me_cube_025.update()
me_cube_026 = bpy.data.meshes.new('Cube.026')
me_cube_026.from_pydata([(-1.0, -1.0, -1.0), (-1.0, -1.0, 1.0), (-1.0, 1.0, -1.0), (-1.0, 1.0, 1.0), (1.0, -1.0, -1.0), (1.0, -1.0, 1.0), (1.0, 1.0, -1.0), (1.0, 1.0, 1.0)], [], [(0, 1, 3, 2), (2, 3, 7, 6), (6, 7, 5, 4), (4, 5, 1, 0), (2, 6, 4, 0), (7, 3, 1, 5)])
_uv = me_cube_026.uv_layers.new(name='UVMap')
_uv.uv.foreach_set('vector', [0.375, 0.0, 0.625, 0.0, 0.625, 0.25, 0.375, 0.25, 0.375, 0.25, 0.625, 0.25, 0.625, 0.5, 0.375, 0.5, 0.375, 0.5, 0.625, 0.5, 0.625, 0.75, 0.375, 0.75, 0.375, 0.75, 0.625, 0.75, 0.625, 1.0, 0.375, 1.0, 0.125, 0.5, 0.375, 0.5, 0.375, 0.75, 0.125, 0.75, 0.625, 0.5, 0.875, 0.5, 0.875, 0.75, 0.625, 0.75])
me_cube_026.materials.append(mat_amarillo)
me_cube_026.update()
me_cube_027 = bpy.data.meshes.new('Cube.027')
me_cube_027.from_pydata([(-1.0, -1.0, -1.0), (-1.0, -1.0, 1.0), (-1.0, 1.0, -1.0), (-1.0, 1.0, 1.0), (1.0, -1.0, -1.0), (1.0, -1.0, 1.0), (1.0, 1.0, -1.0), (1.0, 1.0, 1.0)], [], [(0, 1, 3, 2), (2, 3, 7, 6), (6, 7, 5, 4), (4, 5, 1, 0), (2, 6, 4, 0), (7, 3, 1, 5)])
_uv = me_cube_027.uv_layers.new(name='UVMap')
_uv.uv.foreach_set('vector', [0.375, 0.0, 0.625, 0.0, 0.625, 0.25, 0.375, 0.25, 0.375, 0.25, 0.625, 0.25, 0.625, 0.5, 0.375, 0.5, 0.375, 0.5, 0.625, 0.5, 0.625, 0.75, 0.375, 0.75, 0.375, 0.75, 0.625, 0.75, 0.625, 1.0, 0.375, 1.0, 0.125, 0.5, 0.375, 0.5, 0.375, 0.75, 0.125, 0.75, 0.625, 0.5, 0.875, 0.5, 0.875, 0.75, 0.625, 0.75])
me_cube_027.materials.append(mat_amarillo)
me_cube_027.update()
me_cube_028 = bpy.data.meshes.new('Cube.028')
me_cube_028.from_pydata([(-1.0, -1.0, -1.0), (-1.0, -1.0, 1.0), (-1.0, 1.0, -1.0), (-1.0, 1.0, 1.0), (1.0, -1.0, -1.0), (1.0, -1.0, 1.0), (1.0, 1.0, -1.0), (1.0, 1.0, 1.0)], [], [(0, 1, 3, 2), (2, 3, 7, 6), (6, 7, 5, 4), (4, 5, 1, 0), (2, 6, 4, 0), (7, 3, 1, 5)])
_uv = me_cube_028.uv_layers.new(name='UVMap')
_uv.uv.foreach_set('vector', [0.375, 0.0, 0.625, 0.0, 0.625, 0.25, 0.375, 0.25, 0.375, 0.25, 0.625, 0.25, 0.625, 0.5, 0.375, 0.5, 0.375, 0.5, 0.625, 0.5, 0.625, 0.75, 0.375, 0.75, 0.375, 0.75, 0.625, 0.75, 0.625, 1.0, 0.375, 1.0, 0.125, 0.5, 0.375, 0.5, 0.375, 0.75, 0.125, 0.75, 0.625, 0.5, 0.875, 0.5, 0.875, 0.75, 0.625, 0.75])
me_cube_028.update()
me_cube_029 = bpy.data.meshes.new('Cube.029')
me_cube_029.from_pydata([(-1.0, -1.0, -1.0), (-1.0, -1.0, 1.0), (-1.0, 1.0, -1.0), (-1.0, 1.0, 1.0), (1.0, -1.0, -1.0), (1.0, -1.0, 1.0), (1.0, 1.0, -1.0), (1.0, 1.0, 1.0)], [], [(0, 1, 3, 2), (2, 3, 7, 6), (6, 7, 5, 4), (4, 5, 1, 0), (2, 6, 4, 0), (7, 3, 1, 5)])
_uv = me_cube_029.uv_layers.new(name='UVMap')
_uv.uv.foreach_set('vector', [0.375, 0.0, 0.625, 0.0, 0.625, 0.25, 0.375, 0.25, 0.375, 0.25, 0.625, 0.25, 0.625, 0.5, 0.375, 0.5, 0.375, 0.5, 0.625, 0.5, 0.625, 0.75, 0.375, 0.75, 0.375, 0.75, 0.625, 0.75, 0.625, 1.0, 0.375, 1.0, 0.125, 0.5, 0.375, 0.5, 0.375, 0.75, 0.125, 0.75, 0.625, 0.5, 0.875, 0.5, 0.875, 0.75, 0.625, 0.75])
me_cube_029.update()
me_cube_030 = bpy.data.meshes.new('Cube.030')
me_cube_030.from_pydata([(-1.0, -1.0, -1.0), (-1.0, -1.0, 1.0), (-1.0, 1.0, -1.0), (-1.0, 1.0, 1.0), (1.0, -1.0, -1.0), (1.0, -1.0, 1.0), (1.0, 1.0, -1.0), (1.0, 1.0, 1.0)], [], [(0, 1, 3, 2), (2, 3, 7, 6), (6, 7, 5, 4), (4, 5, 1, 0), (2, 6, 4, 0), (7, 3, 1, 5)])
_uv = me_cube_030.uv_layers.new(name='UVMap')
_uv.uv.foreach_set('vector', [0.375, 0.0, 0.625, 0.0, 0.625, 0.25, 0.375, 0.25, 0.375, 0.25, 0.625, 0.25, 0.625, 0.5, 0.375, 0.5, 0.375, 0.5, 0.625, 0.5, 0.625, 0.75, 0.375, 0.75, 0.375, 0.75, 0.625, 0.75, 0.625, 1.0, 0.375, 1.0, 0.125, 0.5, 0.375, 0.5, 0.375, 0.75, 0.125, 0.75, 0.625, 0.5, 0.875, 0.5, 0.875, 0.75, 0.625, 0.75])
me_cube_030.update()
me_cube_031 = bpy.data.meshes.new('Cube.031')
me_cube_031.from_pydata([(-1.0, -1.0, -1.0), (-1.0, -1.0, 1.0), (-1.0, 1.0, -1.0), (-1.0, 1.0, 1.0), (1.0, -1.0, -1.0), (1.0, -1.0, 1.0), (1.0, 1.0, -1.0), (1.0, 1.0, 1.0)], [], [(0, 1, 3, 2), (2, 3, 7, 6), (6, 7, 5, 4), (4, 5, 1, 0), (2, 6, 4, 0), (7, 3, 1, 5)])
_uv = me_cube_031.uv_layers.new(name='UVMap')
_uv.uv.foreach_set('vector', [0.375, 0.0, 0.625, 0.0, 0.625, 0.25, 0.375, 0.25, 0.375, 0.25, 0.625, 0.25, 0.625, 0.5, 0.375, 0.5, 0.375, 0.5, 0.625, 0.5, 0.625, 0.75, 0.375, 0.75, 0.375, 0.75, 0.625, 0.75, 0.625, 1.0, 0.375, 1.0, 0.125, 0.5, 0.375, 0.5, 0.375, 0.75, 0.125, 0.75, 0.625, 0.5, 0.875, 0.5, 0.875, 0.75, 0.625, 0.75])
me_cube_031.update()
me_cube_032 = bpy.data.meshes.new('Cube.032')
me_cube_032.from_pydata([(-1.0, -1.0, -1.0), (-1.0, -1.0, 1.0), (-1.0, 1.0, -1.0), (-1.0, 1.0, 1.0), (1.0, -1.0, -1.0), (1.0, -1.0, 1.0), (1.0, 1.0, -1.0), (1.0, 1.0, 1.0)], [], [(0, 1, 3, 2), (2, 3, 7, 6), (6, 7, 5, 4), (4, 5, 1, 0), (2, 6, 4, 0), (7, 3, 1, 5)])
_uv = me_cube_032.uv_layers.new(name='UVMap')
_uv.uv.foreach_set('vector', [0.375, 0.0, 0.625, 0.0, 0.625, 0.25, 0.375, 0.25, 0.375, 0.25, 0.625, 0.25, 0.625, 0.5, 0.375, 0.5, 0.375, 0.5, 0.625, 0.5, 0.625, 0.75, 0.375, 0.75, 0.375, 0.75, 0.625, 0.75, 0.625, 1.0, 0.375, 1.0, 0.125, 0.5, 0.375, 0.5, 0.375, 0.75, 0.125, 0.75, 0.625, 0.5, 0.875, 0.5, 0.875, 0.75, 0.625, 0.75])
me_cube_032.update()
me_cube_033 = bpy.data.meshes.new('Cube.033')
me_cube_033.from_pydata([(-1.0, -1.0, -1.0), (-1.0, -1.0, 1.0), (-1.0, 1.0, -1.0), (-1.0, 1.0, 1.0), (1.0, -1.0, -1.0), (1.0, -1.0, 1.0), (1.0, 1.0, -1.0), (1.0, 1.0, 1.0)], [], [(0, 1, 3, 2), (2, 3, 7, 6), (6, 7, 5, 4), (4, 5, 1, 0), (2, 6, 4, 0), (7, 3, 1, 5)])
_uv = me_cube_033.uv_layers.new(name='UVMap')
_uv.uv.foreach_set('vector', [0.375, 0.0, 0.625, 0.0, 0.625, 0.25, 0.375, 0.25, 0.375, 0.25, 0.625, 0.25, 0.625, 0.5, 0.375, 0.5, 0.375, 0.5, 0.625, 0.5, 0.625, 0.75, 0.375, 0.75, 0.375, 0.75, 0.625, 0.75, 0.625, 1.0, 0.375, 1.0, 0.125, 0.5, 0.375, 0.5, 0.375, 0.75, 0.125, 0.75, 0.625, 0.5, 0.875, 0.5, 0.875, 0.75, 0.625, 0.75])
me_cube_033.update()
me_cube_034 = bpy.data.meshes.new('Cube.034')
me_cube_034.from_pydata([(-1.0, -1.0, -1.0), (-1.0, -1.0, 1.0), (-1.0, 1.0, -1.0), (-1.0, 1.0, 1.0), (1.0, -1.0, -1.0), (1.0, -1.0, 1.0), (1.0, 1.0, -1.0), (1.0, 1.0, 1.0)], [], [(0, 1, 3, 2), (2, 3, 7, 6), (6, 7, 5, 4), (4, 5, 1, 0), (2, 6, 4, 0), (7, 3, 1, 5)])
_uv = me_cube_034.uv_layers.new(name='UVMap')
_uv.uv.foreach_set('vector', [0.375, 0.0, 0.625, 0.0, 0.625, 0.25, 0.375, 0.25, 0.375, 0.25, 0.625, 0.25, 0.625, 0.5, 0.375, 0.5, 0.375, 0.5, 0.625, 0.5, 0.625, 0.75, 0.375, 0.75, 0.375, 0.75, 0.625, 0.75, 0.625, 1.0, 0.375, 1.0, 0.125, 0.5, 0.375, 0.5, 0.375, 0.75, 0.125, 0.75, 0.625, 0.5, 0.875, 0.5, 0.875, 0.75, 0.625, 0.75])
me_cube_034.update()
me_cube_035 = bpy.data.meshes.new('Cube.035')
me_cube_035.from_pydata([(-1.0, -1.0, -1.0), (-1.0, -1.0, 1.0), (-1.0, 1.0, -1.0), (-1.0, 1.0, 1.0), (1.0, -1.0, -1.0), (1.0, -1.0, 1.0), (1.0, 1.0, -1.0), (1.0, 1.0, 1.0)], [], [(0, 1, 3, 2), (2, 3, 7, 6), (6, 7, 5, 4), (4, 5, 1, 0), (2, 6, 4, 0), (7, 3, 1, 5)])
_uv = me_cube_035.uv_layers.new(name='UVMap')
_uv.uv.foreach_set('vector', [0.375, 0.0, 0.625, 0.0, 0.625, 0.25, 0.375, 0.25, 0.375, 0.25, 0.625, 0.25, 0.625, 0.5, 0.375, 0.5, 0.375, 0.5, 0.625, 0.5, 0.625, 0.75, 0.375, 0.75, 0.375, 0.75, 0.625, 0.75, 0.625, 1.0, 0.375, 1.0, 0.125, 0.5, 0.375, 0.5, 0.375, 0.75, 0.125, 0.75, 0.625, 0.5, 0.875, 0.5, 0.875, 0.75, 0.625, 0.75])
me_cube_035.materials.append(mat_rojo)
me_cube_035.update()
me_cube_036 = bpy.data.meshes.new('Cube.036')
me_cube_036.from_pydata([(-1.0, -1.0, -1.0), (-1.0, -1.0, 1.0), (-1.0, 1.0, -1.0), (-1.0, 1.0, 1.0), (1.0, -1.0, -1.0), (1.0, -1.0, 1.0), (1.0, 1.0, -1.0), (1.0, 1.0, 1.0)], [], [(0, 1, 3, 2), (2, 3, 7, 6), (6, 7, 5, 4), (4, 5, 1, 0), (2, 6, 4, 0), (7, 3, 1, 5)])
_uv = me_cube_036.uv_layers.new(name='UVMap')
_uv.uv.foreach_set('vector', [0.375, 0.0, 0.625, 0.0, 0.625, 0.25, 0.375, 0.25, 0.375, 0.25, 0.625, 0.25, 0.625, 0.5, 0.375, 0.5, 0.375, 0.5, 0.625, 0.5, 0.625, 0.75, 0.375, 0.75, 0.375, 0.75, 0.625, 0.75, 0.625, 1.0, 0.375, 1.0, 0.125, 0.5, 0.375, 0.5, 0.375, 0.75, 0.125, 0.75, 0.625, 0.5, 0.875, 0.5, 0.875, 0.75, 0.625, 0.75])
me_cube_036.materials.append(mat_rojo)
me_cube_036.update()
me_cube_037 = bpy.data.meshes.new('Cube.037')
me_cube_037.from_pydata([(-1.0, -1.0, -1.0), (-1.0, -1.0, 1.0), (-1.0, 1.0, -1.0), (-1.0, 1.0, 1.0), (1.0, -1.0, -1.0), (1.0, -1.0, 1.0), (1.0, 1.0, -1.0), (1.0, 1.0, 1.0)], [], [(0, 1, 3, 2), (2, 3, 7, 6), (6, 7, 5, 4), (4, 5, 1, 0), (2, 6, 4, 0), (7, 3, 1, 5)])
_uv = me_cube_037.uv_layers.new(name='UVMap')
_uv.uv.foreach_set('vector', [0.375, 0.0, 0.625, 0.0, 0.625, 0.25, 0.375, 0.25, 0.375, 0.25, 0.625, 0.25, 0.625, 0.5, 0.375, 0.5, 0.375, 0.5, 0.625, 0.5, 0.625, 0.75, 0.375, 0.75, 0.375, 0.75, 0.625, 0.75, 0.625, 1.0, 0.375, 1.0, 0.125, 0.5, 0.375, 0.5, 0.375, 0.75, 0.125, 0.75, 0.625, 0.5, 0.875, 0.5, 0.875, 0.75, 0.625, 0.75])
me_cube_037.materials.append(mat_rojo)
me_cube_037.update()
me_cube_038 = bpy.data.meshes.new('Cube.038')
me_cube_038.from_pydata([(-1.0, -1.0, -1.0), (-1.0, -1.0, 1.0), (-1.0, 1.0, -1.0), (-1.0, 1.0, 1.0), (1.0, -1.0, -1.0), (1.0, -1.0, 1.0), (1.0, 1.0, -1.0), (1.0, 1.0, 1.0)], [], [(0, 1, 3, 2), (2, 3, 7, 6), (6, 7, 5, 4), (4, 5, 1, 0), (2, 6, 4, 0), (7, 3, 1, 5)])
_uv = me_cube_038.uv_layers.new(name='UVMap')
_uv.uv.foreach_set('vector', [0.375, 0.0, 0.625, 0.0, 0.625, 0.25, 0.375, 0.25, 0.375, 0.25, 0.625, 0.25, 0.625, 0.5, 0.375, 0.5, 0.375, 0.5, 0.625, 0.5, 0.625, 0.75, 0.375, 0.75, 0.375, 0.75, 0.625, 0.75, 0.625, 1.0, 0.375, 1.0, 0.125, 0.5, 0.375, 0.5, 0.375, 0.75, 0.125, 0.75, 0.625, 0.5, 0.875, 0.5, 0.875, 0.75, 0.625, 0.75])
me_cube_038.materials.append(mat_rojo)
me_cube_038.update()
me_cube_039 = bpy.data.meshes.new('Cube.039')
me_cube_039.from_pydata([(-1.0, -1.0, -1.0), (-1.0, -1.0, 1.0), (-1.0, 1.0, -1.0), (-1.0, 1.0, 1.0), (1.0, -1.0, -1.0), (1.0, -1.0, 1.0), (1.0, 1.0, -1.0), (1.0, 1.0, 1.0)], [], [(0, 1, 3, 2), (2, 3, 7, 6), (6, 7, 5, 4), (4, 5, 1, 0), (2, 6, 4, 0), (7, 3, 1, 5)])
_uv = me_cube_039.uv_layers.new(name='UVMap')
_uv.uv.foreach_set('vector', [0.375, 0.0, 0.625, 0.0, 0.625, 0.25, 0.375, 0.25, 0.375, 0.25, 0.625, 0.25, 0.625, 0.5, 0.375, 0.5, 0.375, 0.5, 0.625, 0.5, 0.625, 0.75, 0.375, 0.75, 0.375, 0.75, 0.625, 0.75, 0.625, 1.0, 0.375, 1.0, 0.125, 0.5, 0.375, 0.5, 0.375, 0.75, 0.125, 0.75, 0.625, 0.5, 0.875, 0.5, 0.875, 0.75, 0.625, 0.75])
me_cube_039.update()
me_cube_040 = bpy.data.meshes.new('Cube.040')
me_cube_040.from_pydata([(-1.0, -1.0, -1.0), (-1.0, -1.0, 1.0), (-1.0, 1.0, -1.0), (-1.0, 1.0, 1.0), (1.0, -1.0, -1.0), (1.0, -1.0, 1.0), (1.0, 1.0, -1.0), (1.0, 1.0, 1.0)], [], [(0, 1, 3, 2), (2, 3, 7, 6), (6, 7, 5, 4), (4, 5, 1, 0), (2, 6, 4, 0), (7, 3, 1, 5)])
_uv = me_cube_040.uv_layers.new(name='UVMap')
_uv.uv.foreach_set('vector', [0.375, 0.0, 0.625, 0.0, 0.625, 0.25, 0.375, 0.25, 0.375, 0.25, 0.625, 0.25, 0.625, 0.5, 0.375, 0.5, 0.375, 0.5, 0.625, 0.5, 0.625, 0.75, 0.375, 0.75, 0.375, 0.75, 0.625, 0.75, 0.625, 1.0, 0.375, 1.0, 0.125, 0.5, 0.375, 0.5, 0.375, 0.75, 0.125, 0.75, 0.625, 0.5, 0.875, 0.5, 0.875, 0.75, 0.625, 0.75])
me_cube_040.update()
me_cube_041 = bpy.data.meshes.new('Cube.041')
me_cube_041.from_pydata([(-1.0, -1.0, -1.0), (-1.0, -1.0, 1.0), (-1.0, 1.0, -1.0), (-1.0, 1.0, 1.0), (1.0, -1.0, -1.0), (1.0, -1.0, 1.0), (1.0, 1.0, -1.0), (1.0, 1.0, 1.0)], [], [(0, 1, 3, 2), (2, 3, 7, 6), (6, 7, 5, 4), (4, 5, 1, 0), (2, 6, 4, 0), (7, 3, 1, 5)])
_uv = me_cube_041.uv_layers.new(name='UVMap')
_uv.uv.foreach_set('vector', [0.375, 0.0, 0.625, 0.0, 0.625, 0.25, 0.375, 0.25, 0.375, 0.25, 0.625, 0.25, 0.625, 0.5, 0.375, 0.5, 0.375, 0.5, 0.625, 0.5, 0.625, 0.75, 0.375, 0.75, 0.375, 0.75, 0.625, 0.75, 0.625, 1.0, 0.375, 1.0, 0.125, 0.5, 0.375, 0.5, 0.375, 0.75, 0.125, 0.75, 0.625, 0.5, 0.875, 0.5, 0.875, 0.75, 0.625, 0.75])
me_cube_041.update()
me_cube_042 = bpy.data.meshes.new('Cube.042')
me_cube_042.from_pydata([(-1.0, -1.0, -1.0), (-1.0, -1.0, 1.0), (-1.0, 1.0, -1.0), (-1.0, 1.0, 1.0), (1.0, -1.0, -1.0), (1.0, -1.0, 1.0), (1.0, 1.0, -1.0), (1.0, 1.0, 1.0)], [], [(0, 1, 3, 2), (2, 3, 7, 6), (6, 7, 5, 4), (4, 5, 1, 0), (2, 6, 4, 0), (7, 3, 1, 5)])
_uv = me_cube_042.uv_layers.new(name='UVMap')
_uv.uv.foreach_set('vector', [0.375, 0.0, 0.625, 0.0, 0.625, 0.25, 0.375, 0.25, 0.375, 0.25, 0.625, 0.25, 0.625, 0.5, 0.375, 0.5, 0.375, 0.5, 0.625, 0.5, 0.625, 0.75, 0.375, 0.75, 0.375, 0.75, 0.625, 0.75, 0.625, 1.0, 0.375, 1.0, 0.125, 0.5, 0.375, 0.5, 0.375, 0.75, 0.125, 0.75, 0.625, 0.5, 0.875, 0.5, 0.875, 0.75, 0.625, 0.75])
me_cube_042.update()
me_cube_043 = bpy.data.meshes.new('Cube.043')
me_cube_043.from_pydata([(-1.0, -1.0, -1.0), (-1.0, -1.0, 1.0), (-1.0, 1.0, -1.0), (-1.0, 1.0, 1.0), (1.0, -1.0, -1.0), (1.0, -1.0, 1.0), (1.0, 1.0, -1.0), (1.0, 1.0, 1.0)], [], [(0, 1, 3, 2), (2, 3, 7, 6), (6, 7, 5, 4), (4, 5, 1, 0), (2, 6, 4, 0), (7, 3, 1, 5)])
_uv = me_cube_043.uv_layers.new(name='UVMap')
_uv.uv.foreach_set('vector', [0.375, 0.0, 0.625, 0.0, 0.625, 0.25, 0.375, 0.25, 0.375, 0.25, 0.625, 0.25, 0.625, 0.5, 0.375, 0.5, 0.375, 0.5, 0.625, 0.5, 0.625, 0.75, 0.375, 0.75, 0.375, 0.75, 0.625, 0.75, 0.625, 1.0, 0.375, 1.0, 0.125, 0.5, 0.375, 0.5, 0.375, 0.75, 0.125, 0.75, 0.625, 0.5, 0.875, 0.5, 0.875, 0.75, 0.625, 0.75])
me_cube_043.update()
me_cube_044 = bpy.data.meshes.new('Cube.044')
me_cube_044.from_pydata([(-1.0, -1.0, -1.0), (-1.0, -1.0, 1.0), (-1.0, 1.0, -1.0), (-1.0, 1.0, 1.0), (1.0, -1.0, -1.0), (1.0, -1.0, 1.0), (1.0, 1.0, -1.0), (1.0, 1.0, 1.0)], [], [(0, 1, 3, 2), (2, 3, 7, 6), (6, 7, 5, 4), (4, 5, 1, 0), (2, 6, 4, 0), (7, 3, 1, 5)])
_uv = me_cube_044.uv_layers.new(name='UVMap')
_uv.uv.foreach_set('vector', [0.375, 0.0, 0.625, 0.0, 0.625, 0.25, 0.375, 0.25, 0.375, 0.25, 0.625, 0.25, 0.625, 0.5, 0.375, 0.5, 0.375, 0.5, 0.625, 0.5, 0.625, 0.75, 0.375, 0.75, 0.375, 0.75, 0.625, 0.75, 0.625, 1.0, 0.375, 1.0, 0.125, 0.5, 0.375, 0.5, 0.375, 0.75, 0.125, 0.75, 0.625, 0.5, 0.875, 0.5, 0.875, 0.75, 0.625, 0.75])
me_cube_044.update()
me_plane = bpy.data.meshes.new('Plane')
me_plane.from_pydata([(-1.0, -1.0, 0.0), (1.0, -1.0, 0.0), (-1.0, 1.0, 0.0), (1.0, 1.0, 0.0)], [], [(0, 1, 3, 2)])
_uv = me_plane.uv_layers.new(name='UVMap')
_uv.uv.foreach_set('vector', [0.0, 0.0, 1.0, 0.0, 1.0, 1.0, 0.0, 1.0])
me_plane.materials.append(mat_material_002)
me_plane.update()

# ---- curves / text
txt_text = bpy.data.curves.new('Text', 'FONT')
txt_text.dimensions = '2D'
txt_text.body = 'Inicio'
txt_text.materials.append(mat_material_003)
txt_text.extrude = 0.05

# ---- objects
ob_cube = bpy.data.objects.new('Cube', me_cube_001)
ob_cube_001 = bpy.data.objects.new('Cube.001', me_cube_003)
ob_cube_002 = bpy.data.objects.new('Cube.002', me_cube_004)
ob_cube_003 = bpy.data.objects.new('Cube.003', me_cube_005)
ob_cube_004 = bpy.data.objects.new('Cube.004', me_cube_006)
ob_cube_005 = bpy.data.objects.new('Cube.005', me_cube_007)
ob_cube_006 = bpy.data.objects.new('Cube.006', me_cube_008)
ob_cube_007 = bpy.data.objects.new('Cube.007', me_cube_009)
ob_cube_008 = bpy.data.objects.new('Cube.008', me_cube_010)
ob_cube_009 = bpy.data.objects.new('Cube.009', me_cube_011)
ob_cube_010 = bpy.data.objects.new('Cube.010', me_cube_012)
ob_cube_011 = bpy.data.objects.new('Cube.011', me_cube_013)
ob_cube_012 = bpy.data.objects.new('Cube.012', me_cube_014)
ob_cube_013 = bpy.data.objects.new('Cube.013', me_cube_015)
ob_cube_014 = bpy.data.objects.new('Cube.014', me_cube_016)
ob_cube_015 = bpy.data.objects.new('Cube.015', me_cube_017)
ob_cube_016 = bpy.data.objects.new('Cube.016', me_cube_018)
ob_cube_017 = bpy.data.objects.new('Cube.017', me_cube_019)
ob_cube_018 = bpy.data.objects.new('Cube.018', me_cube_020)
ob_cube_019 = bpy.data.objects.new('Cube.019', me_cube_021)
ob_cube_020 = bpy.data.objects.new('Cube.020', me_cube_022)
ob_cube_021 = bpy.data.objects.new('Cube.021', me_cube_023)
ob_cube_022 = bpy.data.objects.new('Cube.022', me_cube_024)
ob_cube_023 = bpy.data.objects.new('Cube.023', me_cube_002)
ob_cube_024 = bpy.data.objects.new('Cube.024', me_cube_025)
ob_cube_025 = bpy.data.objects.new('Cube.025', me_cube_026)
ob_cube_026 = bpy.data.objects.new('Cube.026', me_cube_027)
ob_cube_027 = bpy.data.objects.new('Cube.027', me_cube_028)
ob_cube_028 = bpy.data.objects.new('Cube.028', me_cube_029)
ob_cube_029 = bpy.data.objects.new('Cube.029', me_cube_030)
ob_cube_030 = bpy.data.objects.new('Cube.030', me_cube_031)
ob_cube_031 = bpy.data.objects.new('Cube.031', me_cube_032)
ob_cube_032 = bpy.data.objects.new('Cube.032', me_cube_033)
ob_cube_033 = bpy.data.objects.new('Cube.033', me_cube_034)
ob_cube_034 = bpy.data.objects.new('Cube.034', me_cube_035)
ob_cube_035 = bpy.data.objects.new('Cube.035', me_cube_036)
ob_cube_036 = bpy.data.objects.new('Cube.036', me_cube_037)
ob_cube_037 = bpy.data.objects.new('Cube.037', me_cube_038)
ob_cube_038 = bpy.data.objects.new('Cube.038', me_cube_039)
ob_cube_039 = bpy.data.objects.new('Cube.039', me_cube_040)
ob_cube_040 = bpy.data.objects.new('Cube.040', me_cube_041)
ob_cube_041 = bpy.data.objects.new('Cube.041', me_cube_042)
ob_cube_042 = bpy.data.objects.new('Cube.042', me_cube_043)
ob_cube_043 = bpy.data.objects.new('Cube.043', me_cube_044)
ob_plane = bpy.data.objects.new('Plane', me_plane)
ob_text = bpy.data.objects.new('Text', txt_text)

# ---- transforms, parenting, visibility, modifiers, constraints
ob_cube.location = (0.0, 0.0, 0.0)
ob_cube.scale = (1.0, 1.0, 0.03946)
ob_cube_001.location = (0.0, 2.0, 0.0)
ob_cube_001.scale = (1.0, 1.0, 0.03946)
ob_cube_002.location = (-2.0, 2.0, 0.0)
ob_cube_002.scale = (1.0, 1.0, 0.03946)
ob_cube_003.location = (-2.0, 0.0, 0.0)
ob_cube_003.scale = (1.0, 1.0, 0.03946)
ob_cube_004.location = (1.0, 2.0, 1.0)
ob_cube_004.rotation_euler = (-1.344e-07, 1.571, 0.0)
ob_cube_004.scale = (1.0, 1.0, 0.03946)
ob_cube_005.location = (-2.0, 3.0, 1.0)
ob_cube_005.rotation_euler = (1.571, 1.571, 0.0)
ob_cube_005.scale = (1.0, 1.0, 0.03946)
ob_cube_006.location = (-3.0, -9.686e-08, 1.0)
ob_cube_006.rotation_euler = (3.142, 1.571, 0.0)
ob_cube_006.scale = (1.0, 1.0, 0.03946)
ob_cube_007.location = (0.0, -1.0, 1.0)
ob_cube_007.rotation_euler = (4.712, 1.571, 0.0)
ob_cube_007.scale = (1.0, 1.0, 0.03946)
ob_cube_008.location = (0.0, 0.0, 2.0)
ob_cube_008.scale = (1.0, 1.0, 0.03946)
ob_cube_009.location = (0.0, 2.0, 2.0)
ob_cube_009.scale = (1.0, 1.0, 0.03946)
ob_cube_010.location = (-2.0, 2.0, 2.0)
ob_cube_010.scale = (1.0, 1.0, 0.03946)
ob_cube_011.location = (-2.0, 0.0, 2.0)
ob_cube_011.scale = (1.0, 1.0, 0.03946)
ob_cube_012.location = (0.0, 4.0, 0.0)
ob_cube_012.scale = (1.0, 1.0, 0.03946)
ob_cube_013.location = (0.0, 6.0, 0.0)
ob_cube_013.scale = (1.0, 1.0, 0.03946)
ob_cube_014.location = (-2.0, 6.0, 0.0)
ob_cube_014.scale = (1.0, 1.0, 0.03946)
ob_cube_015.location = (-2.0, 4.0, 0.0)
ob_cube_015.scale = (1.0, 1.0, 0.03946)
ob_cube_016.location = (1.0, 6.0, 1.0)
ob_cube_016.rotation_euler = (-1.344e-07, 1.571, 0.0)
ob_cube_016.scale = (1.0, 1.0, 0.03946)
ob_cube_017.location = (-2.0, 7.0, 1.0)
ob_cube_017.rotation_euler = (1.571, 1.571, 0.0)
ob_cube_017.scale = (1.0, 1.0, 0.03946)
ob_cube_018.location = (-3.0, 4.0, 1.0)
ob_cube_018.rotation_euler = (3.142, 1.571, 0.0)
ob_cube_018.scale = (1.0, 1.0, 0.03946)
ob_cube_019.location = (0.0, 4.0, 2.0)
ob_cube_019.scale = (1.0, 1.0, 0.03946)
ob_cube_020.location = (0.0, 6.0, 2.0)
ob_cube_020.scale = (1.0, 1.0, 0.03946)
ob_cube_021.location = (-2.0, 6.0, 2.0)
ob_cube_021.scale = (1.0, 1.0, 0.03946)
ob_cube_022.location = (-2.0, 4.0, 2.0)
ob_cube_022.scale = (1.0, 1.0, 0.03946)
ob_cube_023.location = (4.0, 0.0, 0.0)
ob_cube_023.scale = (1.0, 1.0, 0.03946)
ob_cube_024.location = (4.0, 2.0, 0.0)
ob_cube_024.scale = (1.0, 1.0, 0.03946)
ob_cube_025.location = (2.0, 2.0, 0.0)
ob_cube_025.scale = (1.0, 1.0, 0.03946)
ob_cube_026.location = (2.0, 0.0, 0.0)
ob_cube_026.scale = (1.0, 1.0, 0.03946)
ob_cube_027.location = (5.0, 2.0, 1.0)
ob_cube_027.rotation_euler = (-1.344e-07, 1.571, 0.0)
ob_cube_027.scale = (1.0, 1.0, 0.03946)
ob_cube_028.location = (2.0, 3.0, 1.0)
ob_cube_028.rotation_euler = (1.571, 1.571, 0.0)
ob_cube_028.scale = (1.0, 1.0, 0.03946)
ob_cube_029.location = (4.0, -1.0, 1.0)
ob_cube_029.rotation_euler = (4.712, 1.571, 0.0)
ob_cube_029.scale = (1.0, 1.0, 0.03946)
ob_cube_030.location = (4.0, 0.0, 2.0)
ob_cube_030.scale = (1.0, 1.0, 0.03946)
ob_cube_031.location = (4.0, 2.0, 2.0)
ob_cube_031.scale = (1.0, 1.0, 0.03946)
ob_cube_032.location = (2.0, 2.0, 2.0)
ob_cube_032.scale = (1.0, 1.0, 0.03946)
ob_cube_033.location = (2.0, 0.0, 2.0)
ob_cube_033.scale = (1.0, 1.0, 0.03946)
ob_cube_034.location = (4.0, 4.0, 0.0)
ob_cube_034.scale = (1.0, 1.0, 0.03946)
ob_cube_035.location = (4.0, 6.0, 0.0)
ob_cube_035.scale = (1.0, 1.0, 0.03946)
ob_cube_036.location = (2.0, 6.0, 0.0)
ob_cube_036.scale = (1.0, 1.0, 0.03946)
ob_cube_037.location = (2.0, 4.0, 0.0)
ob_cube_037.scale = (1.0, 1.0, 0.03946)
ob_cube_038.location = (5.0, 6.0, 1.0)
ob_cube_038.rotation_euler = (-1.344e-07, 1.571, 0.0)
ob_cube_038.scale = (1.0, 1.0, 0.03946)
ob_cube_039.location = (2.0, 7.0, 1.0)
ob_cube_039.rotation_euler = (1.571, 1.571, 0.0)
ob_cube_039.scale = (1.0, 1.0, 0.03946)
ob_cube_040.location = (4.0, 4.0, 2.0)
ob_cube_040.scale = (1.0, 1.0, 0.03946)
ob_cube_041.location = (4.0, 6.0, 2.0)
ob_cube_041.scale = (1.0, 1.0, 0.03946)
ob_cube_042.location = (2.0, 6.0, 2.0)
ob_cube_042.scale = (1.0, 1.0, 0.03946)
ob_cube_043.location = (2.0, 4.0, 2.0)
ob_cube_043.scale = (1.0, 1.0, 0.03946)
ob_plane.location = (-1.973, 2.938, 1.162)
ob_plane.rotation_euler = (1.571, -0.0, 0.0)
ob_plane.scale = (0.6185, 0.6185, 0.6185)
ob_text.location = (-2.374, 2.839, 0.03679)
ob_text.rotation_euler = (1.571, -0.0, 0.0)
ob_text.scale = (0.4828, 0.4828, 0.4828)

# ---- collection membership
col_collection.objects.link(ob_cube)
col_collection.objects.link(ob_cube_001)
col_collection.objects.link(ob_cube_002)
col_collection.objects.link(ob_cube_003)
col_collection.objects.link(ob_cube_004)
col_collection.objects.link(ob_cube_005)
col_collection.objects.link(ob_cube_006)
col_collection.objects.link(ob_cube_007)
col_collection.objects.link(ob_cube_008)
col_collection.objects.link(ob_cube_009)
col_collection.objects.link(ob_cube_010)
col_collection.objects.link(ob_cube_011)
col_collection.objects.link(ob_cube_012)
col_collection.objects.link(ob_cube_013)
col_collection.objects.link(ob_cube_014)
col_collection.objects.link(ob_cube_015)
col_collection.objects.link(ob_cube_016)
col_collection.objects.link(ob_cube_017)
col_collection.objects.link(ob_cube_018)
col_collection.objects.link(ob_cube_019)
col_collection.objects.link(ob_cube_020)
col_collection.objects.link(ob_cube_021)
col_collection.objects.link(ob_cube_022)
col_collection.objects.link(ob_cube_023)
col_collection.objects.link(ob_cube_024)
col_collection.objects.link(ob_cube_025)
col_collection.objects.link(ob_cube_026)
col_collection.objects.link(ob_cube_027)
col_collection.objects.link(ob_cube_028)
col_collection.objects.link(ob_cube_029)
col_collection.objects.link(ob_cube_030)
col_collection.objects.link(ob_cube_031)
col_collection.objects.link(ob_cube_032)
col_collection.objects.link(ob_cube_033)
col_collection.objects.link(ob_cube_034)
col_collection.objects.link(ob_cube_035)
col_collection.objects.link(ob_cube_036)
col_collection.objects.link(ob_cube_037)
col_collection.objects.link(ob_cube_038)
col_collection.objects.link(ob_cube_039)
col_collection.objects.link(ob_cube_040)
col_collection.objects.link(ob_cube_041)
col_collection.objects.link(ob_cube_042)
col_collection.objects.link(ob_cube_043)
col_collection.objects.link(ob_plane)
col_collection.objects.link(ob_text)

# ---- scene / render settings (as saved in the file)
scene.frame_start = 1; scene.frame_end = 250; scene.frame_set(1)
scene.render.engine = 'CYCLES'
scene.render.bake_bias = 0.0
scene.render.bake_samples = 0
scene.cycles.sampling_pattern = 'TABULATED_SOBOL'
scene.eevee.use_volume_custom_range = False
bpy.context.view_layer.update()

# ---- added for rendering (the .blend has no active camera): camera
cam_auto = bpy.data.cameras.new('AutoCamera')
cam_auto.lens = 50.0
cam_auto.sensor_width = 36.0
cam_auto.clip_end = 1000.0
ob_auto_camera = bpy.data.objects.new('AutoCamera', cam_auto)
scene.collection.objects.link(ob_auto_camera)
ob_auto_camera.location = (11.7445, -9.89346, 9.59564)
ob_auto_camera.rotation_euler = (1.09748, -7.21219e-08, 0.694738)
scene.camera = ob_auto_camera
bpy.context.view_layer.update()
